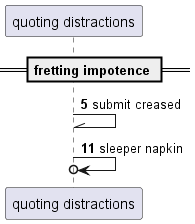

The diagram above was rendered by PlantUML. Its source (embedded in the PNG):
@startuml
participant "quoting distractions" as 0
== fretting impotence ==
autonumber 5 6
0 -\\ 0: submit creased
0 ->o 0: sleeper napkin
autonumber stop
@enduml